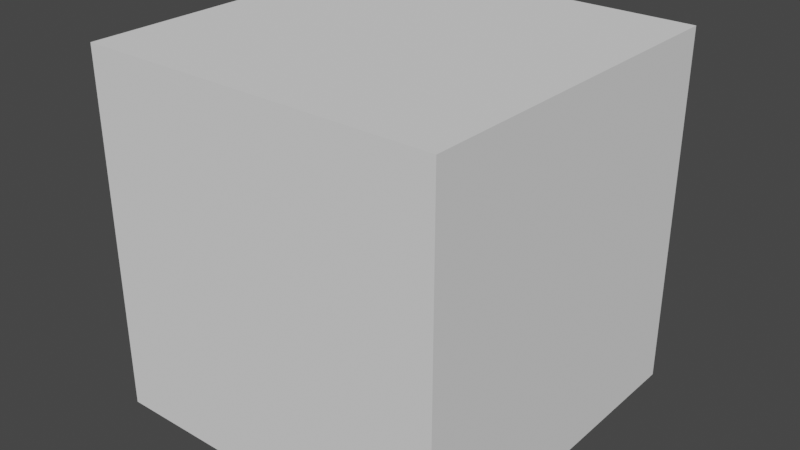 # Source: skybox.blend  (saved by Blender 2.83.19; exported with 4.5.12 LTS)
import bpy
from mathutils import Matrix  # noqa: F401  (used for matrix-valued properties, if any)

bpy.ops.wm.read_factory_settings(use_empty=True)
scene = bpy.context.scene
scene.name = 'Scene'

# ---- collections
col_collection = bpy.data.collections.new('Collection'); scene.collection.children.link(col_collection)

# ---- world
world_world = bpy.data.worlds.new('World'); scene.world = world_world
world_world.use_nodes = True; world_world.node_tree.nodes.clear()
_N = world_world.node_tree.nodes; _L = world_world.node_tree.links
n0 = _N.new('ShaderNodeOutputWorld'); n0.name = 'World Output'; n0.location = (300, 300)
n1 = _N.new('ShaderNodeBackground'); n1.name = 'Background'; n1.location = (10, 300)
n1.inputs[0].default_value = (0.05088, 0.05088, 0.05088, 1.0)
_L.new(n1.outputs[0], n0.inputs[0])
n0.is_active_output = True
world_world.color = (0.05088, 0.05088, 0.05088)
world_world.use_sun_shadow = False
world_world.sun_shadow_jitter_overblur = 0.0

# ---- meshes
me_cube_002 = bpy.data.meshes.new('Cube.002')
me_cube_002.from_pydata([(0.5, 0.5, 0.5), (0.5, 0.5, -0.5), (0.5, -0.5, 0.5), (0.5, -0.5, -0.5), (-0.5, 0.5, 0.5), (-0.5, 0.5, -0.5), (-0.5, -0.5, 0.5), (-0.5, -0.5, -0.5)], [], [(0, 1, 3, 2), (2, 3, 7, 6), (6, 7, 5, 4), (4, 5, 1, 0), (2, 6, 4, 0), (7, 3, 1, 5)])
_uv = me_cube_002.uv_layers.new(name='UVMap')
_uv.uv.foreach_set('vector', [0.375, 0.0, 0.625, 0.0, 0.625, 0.25, 0.375, 0.25, 0.375, 0.25, 0.625, 0.25, 0.625, 0.5, 0.375, 0.5, 0.375, 0.5, 0.625, 0.5, 0.625, 0.75, 0.375, 0.75, 0.375, 0.75, 0.625, 0.75, 0.625, 1.0, 0.375, 1.0, 0.125, 0.5, 0.375, 0.5, 0.375, 0.75, 0.125, 0.75, 0.625, 0.5, 0.875, 0.5, 0.875, 0.75, 0.625, 0.75])
me_cube_002.use_remesh_fix_poles = True
me_cube_002.use_remesh_preserve_attributes = False
me_cube_002.use_mirror_vertex_groups = False
me_cube_002.update()

# ---- objects
ob_skybox = bpy.data.objects.new('SkyBox', me_cube_002)

# ---- transforms, parenting, visibility, modifiers, constraints
ob_skybox.location = (0.0, 0.0, 0.0)
ob_skybox.lineart.crease_threshold = 0.0
_m = ob_skybox.modifiers.new('Triangulate', 'TRIANGULATE')

# ---- collection membership
col_collection.objects.link(ob_skybox)

# ---- scene / render settings (as saved in the file)
scene.frame_start = 1; scene.frame_end = 250; scene.frame_set(1)
scene.render.engine = 'BLENDER_EEVEE_NEXT'
scene.cycles.use_denoising = False
scene.cycles.samples = 128
scene.cycles.sampling_pattern = 'TABULATED_SOBOL'
scene.cycles.use_adaptive_sampling = False
scene.cycles.use_light_tree = False
scene.view_settings.view_transform = 'Filmic'
bpy.context.view_layer.update()

# ---- added for rendering (the .blend has no active camera and no usable light): camera, sun
cam_auto = bpy.data.cameras.new('AutoCamera')
cam_auto.lens = 50.0
cam_auto.sensor_width = 36.0
cam_auto.clip_end = 1000.0
ob_auto_camera = bpy.data.objects.new('AutoCamera', cam_auto)
scene.collection.objects.link(ob_auto_camera)
ob_auto_camera.location = (1.60254, -1.92304, 1.28203)
ob_auto_camera.rotation_euler = (1.09748, -7.21219e-08, 0.694738)
scene.camera = ob_auto_camera
light_auto_sun = bpy.data.lights.new('AutoSun', 'SUN')
light_auto_sun.energy = 3.0
light_auto_sun.angle = 0.0523599
ob_auto_sun = bpy.data.objects.new('AutoSun', light_auto_sun)
scene.collection.objects.link(ob_auto_sun)
ob_auto_sun.rotation_euler = (0.872665, 0.174533, 0.523599)
bpy.context.view_layer.update()

